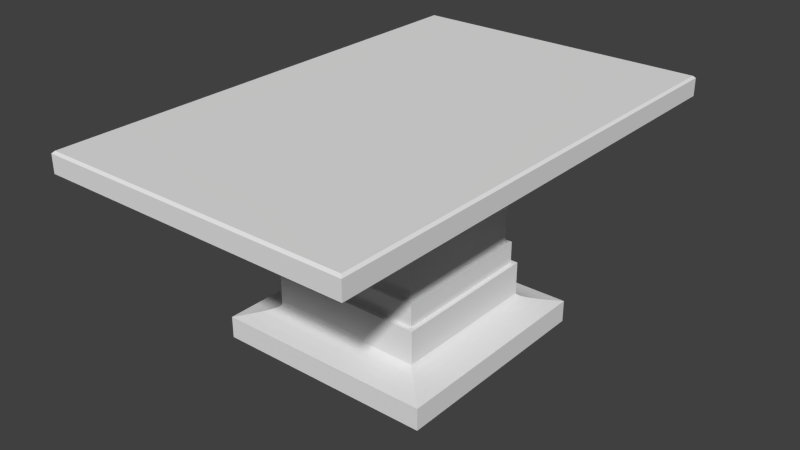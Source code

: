 # Source: beds.blend  (saved by Blender 2.70.0; exported with 4.5.12 LTS)
import bpy
from mathutils import Matrix  # noqa: F401  (used for matrix-valued properties, if any)

bpy.ops.wm.read_factory_settings(use_empty=True)
scene = bpy.context.scene
scene.name = 'Scene'

# ---- collections
col_collection_1 = bpy.data.collections.new('Collection 1'); scene.collection.children.link(col_collection_1)

# ---- world
world_world = bpy.data.worlds.new('World'); scene.world = world_world
world_world.color = (0.05088, 0.05088, 0.05088)
world_world.use_sun_shadow = False
world_world.sun_shadow_jitter_overblur = 0.0
world_world.cycles.sampling_method = 'MANUAL'
world_world.cycles.sample_map_resolution = 256

# ---- meshes
me_plane_003 = bpy.data.meshes.new('Plane.003')
me_plane_003.from_pydata([(0.5, 2.186e-08, 0.5), (0.5, 2.186e-08, -0.5), (-0.5, -2.186e-08, 0.5), (-0.5, -2.186e-08, -0.5), (0.5, 0.1, 0.5), (0.5, 0.1, -0.5), (-0.5, 0.1, 0.5), (-0.5, 0.1, -0.5), (0.45, 0.11, 0.45), (0.45, 0.11, -0.45), (-0.45, 0.11, 0.45), (-0.45, 0.11, -0.45), (0.41, 0.12, 0.41), (0.41, 0.12, -0.41), (-0.41, 0.12, 0.41), (-0.41, 0.12, -0.41), (0.38, 0.13, 0.38), (0.38, 0.13, -0.38), (-0.38, 0.13, 0.38), (-0.38, 0.13, -0.38), (0.36, 0.14, 0.36), (0.36, 0.14, -0.36), (-0.36, 0.14, 0.36), (-0.36, 0.14, -0.36), (0.35, 0.15, 0.35), (0.35, 0.15, -0.35), (-0.35, 0.15, 0.35), (-0.35, 0.15, -0.35), (0.35, 0.3, 0.35), (0.35, 0.3, -0.35), (-0.35, 0.3, 0.35), (-0.35, 0.3, -0.35), (0.33, 0.3, 0.33), (0.33, 0.3, -0.33), (-0.33, 0.3, 0.33), (-0.33, 0.3, -0.33), (0.33, 0.4, 0.33), (0.33, 0.4, -0.33), (-0.33, 0.4, 0.33), (-0.33, 0.4, -0.33), (0.31, 0.4, 0.31), (0.31, 0.4, -0.31), (-0.31, 0.4, 0.31), (-0.31, 0.4, -0.31), (0.31, 0.7, 0.31), (0.31, 0.7, -0.31), (-0.31, 0.7, 0.31), (-0.31, 0.7, -0.31), (-0.4, 0.8, 0.2), (-0.4, 0.8, -0.2), (0.2, 0.8, 0.4), (-0.2, 0.8, 0.4), (0.4, 0.8, 0.2), (-0.5, 0.84, 0.1), (-0.5, 0.84, -0.1), (-0.6, 0.85, 0.1), (-0.6, 0.85, -0.1), (-0.6, 0.9, 0.1), (-0.6, 0.9, -0.1), (-0.5, 0.9, -0.1), (-0.5, 0.9, 0.1), (-0.4, 0.9, -0.2), (-0.4, 0.9, 0.2), (0.1, 0.85, 1.0), (-0.1, 0.85, 1.0), (0.1, 0.9, 1.0), (-0.1, 0.9, 1.0), (-0.2, 0.9, 0.4), (0.4, 0.8, -0.2), (-0.2, 0.8, -0.4), (0.2, 0.8, -0.4), (0.5, 0.84, -0.1), (0.5, 0.84, 0.1), (0.6, 0.85, -0.1), (0.6, 0.85, 0.1), (0.6, 0.9, -0.1), (0.6, 0.9, 0.1), (0.5, 0.9, 0.1), (0.5, 0.9, -0.1), (0.4, 0.9, 0.2), (0.4, 0.9, -0.2), (-0.1, 0.85, -1.0), (0.1, 0.85, -1.0), (-0.1, 0.9, -1.0), (0.1, 0.9, -1.0), (-0.2, 0.9, -0.4), (0.2, 0.9, -0.4), (0.2, 0.9, 0.4), (0.1, 0.9, 1.09), (-0.1, 0.9, 1.09), (-0.69, 0.9, 0.1), (0.7, 0.91, -0.1), (0.69, 0.9, -0.1), (0.69, 0.9, 0.1), (-0.1, 0.9, -1.09), (-0.7, 0.91, 0.1), (0.69, 0.9, 1.09), (-0.1, 0.91, 1.1), (0.69, 0.9, -1.09), (0.1, 0.9, -1.09), (-0.69, 0.9, -1.09), (-0.69, 0.9, -0.1), (-0.69, 0.9, 1.09), (0.1, 0.91, 1.1), (0.7, 0.91, 0.1), (-0.1, 0.91, -1.1), (0.7, 0.91, 1.1), (0.7, 0.91, -1.1), (0.1, 0.91, -1.1), (-0.7, 0.91, -1.1), (-0.7, 0.91, -0.1), (-0.7, 0.91, 1.1), (0.7, 0.99, -0.1), (-0.7, 0.99, 0.1), (-0.1, 0.99, 1.1), (0.1, 0.99, 1.1), (0.7, 0.99, 0.1), (-0.1, 0.99, -1.1), (0.7, 0.99, 1.1), (0.7, 0.99, -1.1), (0.1, 0.99, -1.1), (-0.7, 0.99, -1.1), (-0.7, 0.99, -0.1), (-0.7, 0.99, 1.1), (0.69, 1.0, -0.1), (-0.69, 1.0, 0.1), (-0.1, 1.0, 1.09), (0.1, 1.0, 1.09), (0.69, 1.0, 0.1), (-0.1, 1.0, -1.09), (0.69, 1.0, 1.09), (0.69, 1.0, -1.09), (0.1, 1.0, -1.09), (-0.69, 1.0, -1.09), (-0.69, 1.0, -0.1), (-0.69, 1.0, 1.09)], [], [(0, 2, 3, 1), (7, 6, 10, 11), (3, 2, 6, 7), (1, 3, 7, 5), (0, 1, 5, 4), (2, 0, 4, 6), (11, 10, 14, 15), (5, 7, 11, 9), (4, 5, 9, 8), (6, 4, 8, 10), (15, 14, 18, 19), (9, 11, 15, 13), (8, 9, 13, 12), (10, 8, 12, 14), (19, 18, 22, 23), (13, 15, 19, 17), (12, 13, 17, 16), (14, 12, 16, 18), (23, 22, 26, 27), (17, 19, 23, 21), (16, 17, 21, 20), (18, 16, 20, 22), (27, 26, 30, 31), (21, 23, 27, 25), (20, 21, 25, 24), (22, 20, 24, 26), (31, 30, 34, 35), (25, 27, 31, 29), (24, 25, 29, 28), (26, 24, 28, 30), (35, 34, 38, 39), (29, 31, 35, 33), (28, 29, 33, 32), (30, 28, 32, 34), (39, 38, 42, 43), (33, 35, 39, 37), (32, 33, 37, 36), (34, 32, 36, 38), (43, 42, 46, 47), (37, 39, 43, 41), (36, 37, 41, 40), (38, 36, 40, 42), (41, 43, 47, 45), (40, 41, 45, 44), (42, 40, 44, 46), (47, 46, 48, 49), (46, 44, 50, 51), (44, 52, 50), (46, 51, 48), (49, 48, 53, 54), (54, 53, 55, 56), (56, 55, 57, 58), (54, 56, 58, 59), (53, 60, 57, 55), (49, 54, 59, 61), (48, 62, 60, 53), (51, 50, 63, 64), (64, 63, 65, 66), (51, 64, 66, 67), (51, 67, 62, 48), (72, 71, 73, 74), (74, 73, 75, 76), (72, 74, 76, 77), (71, 78, 75, 73), (68, 80, 78, 71), (70, 69, 81, 82), (82, 81, 83, 84), (69, 85, 83, 81), (70, 82, 84, 86), (70, 86, 80, 68), (44, 45, 68, 52), (45, 47, 69, 70), (45, 70, 68), (47, 49, 69), (50, 87, 65, 63), (69, 49, 61, 85), (52, 68, 71, 72), (52, 72, 77, 79), (50, 52, 79, 87), (66, 65, 88, 89), (84, 99, 98, 92, 75, 78, 80, 86), (76, 75, 92, 93), (76, 93, 96, 88, 65, 87, 79, 77), (58, 57, 90, 101), (84, 83, 94, 99), (58, 101, 100, 94, 83, 85, 61, 59), (66, 89, 102, 90, 57, 60, 62, 67), (102, 89, 97, 111), (96, 93, 104, 106), (99, 94, 105, 108), (101, 90, 95, 110), (90, 102, 111, 95), (100, 101, 110, 109), (94, 100, 109, 105), (98, 99, 108, 107), (92, 98, 107, 91), (88, 96, 106, 103), (93, 92, 91, 104), (89, 88, 103, 97), (111, 97, 114, 123), (106, 104, 116, 118), (108, 105, 117, 120), (110, 95, 113, 122), (95, 111, 123, 113), (109, 110, 122, 121), (97, 103, 115, 114), (104, 91, 112, 116), (103, 106, 118, 115), (91, 107, 119, 112), (107, 108, 120, 119), (105, 109, 121, 117), (123, 114, 126, 135), (118, 116, 128, 130), (120, 117, 129, 132), (122, 113, 125, 134), (113, 123, 135, 125), (121, 122, 134, 133), (114, 115, 127, 126), (116, 112, 124, 128), (115, 118, 130, 127), (112, 119, 131, 124), (119, 120, 132, 131), (117, 121, 133, 129), (129, 133, 134, 125, 135, 126, 127, 130, 128, 124, 131, 132)])
_uv = me_plane_003.uv_layers.new(name='UVMap')
_uv.uv.foreach_set('vector', [-0.8047, 1.41, -1.805, 1.41, -1.805, 2.41, -0.8047, 2.41, 0.1914, 0.4102, 0.1914, -0.5859, 0.2383, -0.5391, 0.2383, 0.3594, -0.3047, 0.4102, -0.3047, -0.5859, -0.4062, -0.5859, -0.4062, 0.4102, -0.3047, 1.91, -0.3047, 2.91, -0.4062, 2.91, -0.4062, 1.91, -0.3047, 1.41, -0.3047, 2.41, -0.4062, 2.41, -0.4062, 1.41, -0.3047, 0.9102, -0.3047, -0.08594, -0.4062, -0.08594, -0.4062, 0.9102, 0.2383, 2.359, 0.2383, 1.457, 0.2812, 1.5, 0.2812, 2.32, -0.8047, 0.4102, -1.805, 0.4102, -1.758, 0.3594, -0.8555, 0.3594, -0.8047, 1.41, -0.8047, 2.41, -0.8555, 2.359, -0.8555, 1.457, 0.1914, 1.41, 1.191, 1.41, 1.141, 1.457, 0.2383, 1.457, 0.2812, 2.32, 0.2812, 1.5, 0.3086, 1.527, 0.3086, 2.289, -0.8555, 2.359, -1.758, 2.359, -1.715, 2.32, -0.8945, 2.32, -0.8555, 1.457, -0.8555, 2.359, -0.8945, 2.32, -0.8945, 1.5, 0.2383, 1.457, 1.141, 1.457, 1.102, 1.5, 0.2812, 1.5, 0.3086, 2.289, 0.3086, 1.527, 0.3281, 1.547, 0.3281, 2.27, -0.8945, 2.32, -1.715, 2.32, -1.688, 2.289, -0.9258, 2.289, -0.8945, 1.5, -0.8945, 2.32, -0.9258, 2.289, -0.9258, 1.527, 0.2812, 1.5, 1.102, 1.5, 1.07, 1.527, 0.3086, 1.527, 0.3281, 2.27, 0.3281, 1.547, 0.3398, 1.559, 0.3398, 2.258, -0.9258, 2.289, -1.688, 2.289, -1.668, 2.27, -0.9453, 2.27, -0.9258, 1.527, -0.9258, 2.289, -0.9453, 2.27, -0.9453, 1.547, 0.3086, 1.527, 1.07, 1.527, 1.051, 1.547, 0.3281, 1.547, -0.457, 2.258, -0.457, 1.559, -0.6055, 1.559, -0.6055, 2.258, -0.4453, 2.047, -0.4453, 2.77, -0.457, 2.758, -0.457, 2.059, -0.9453, 1.547, -0.9453, 2.27, -0.957, 2.258, -0.957, 1.559, -0.4453, 0.7695, -0.4453, 0.04688, -0.457, 0.05859, -0.457, 0.7578, 0.3398, 2.258, 0.3398, 1.559, 0.3594, 1.578, 0.3594, 2.238, -0.457, 2.059, -0.457, 2.758, -0.6055, 2.758, -0.6055, 2.059, -0.457, 1.559, -0.457, 2.258, -0.6055, 2.258, -0.6055, 1.559, -0.457, 0.7578, -0.457, 0.05859, -0.6055, 0.05859, -0.6055, 0.7578, -0.6055, 2.238, -0.6055, 1.578, -0.707, 1.578, -0.707, 2.238, -0.957, 2.258, -1.656, 2.258, -1.637, 2.238, -0.9766, 2.238, -0.957, 1.559, -0.957, 2.258, -0.9766, 2.238, -0.9766, 1.578, 0.3398, 1.559, 1.039, 1.559, 1.02, 1.578, 0.3594, 1.578, 0.3594, 2.238, 0.3594, 1.578, 0.3789, 1.598, 0.3789, 2.219, -0.6055, 2.078, -0.6055, 2.738, -0.707, 2.738, -0.707, 2.078, -0.6055, 1.578, -0.6055, 2.238, -0.707, 2.238, -0.707, 1.578, -0.6055, 0.7383, -0.6055, 0.07812, -0.707, 0.07812, -0.707, 0.7383, -0.707, 2.219, -0.707, 1.598, -1.008, 1.598, -1.008, 2.219, -0.9766, 2.238, -1.637, 2.238, -1.617, 2.219, -0.9961, 2.219, -0.9766, 1.578, -0.9766, 2.238, -0.9961, 2.219, -0.9961, 1.598, 0.3594, 1.578, 1.02, 1.578, 1.0, 1.598, 0.3789, 1.598, -0.707, 2.098, -0.707, 2.719, -1.008, 2.719, -1.008, 2.098, -0.707, 1.598, -0.707, 2.219, -1.008, 2.219, -1.008, 1.598, -0.707, 0.7188, -0.707, 0.09766, -1.008, 0.09766, -1.008, 0.7188, -1.008, 2.219, -1.008, 1.598, -1.105, 1.707, -1.105, 2.109, -1.008, 0.7188, -1.008, 0.09766, -1.105, 0.207, -1.105, 0.6094, -1.008, 2.098, -1.105, 2.008, -1.105, 2.207, -1.008, 1.598, -1.105, 1.508, -1.105, 1.707, 0.2891, 2.109, 0.2891, 1.707, 0.1914, 1.809, 0.1914, 2.008, 0.1914, 2.008, 0.1914, 1.809, 0.08984, 1.809, 0.08984, 2.008, -1.156, 2.008, -1.156, 1.809, -1.207, 1.809, -1.207, 2.008, -1.145, 0.9102, -1.156, 1.008, -1.207, 1.008, -1.207, 0.9102, -1.145, 0.9102, -1.207, 0.9102, -1.207, 1.008, -1.156, 1.008, -1.105, 0.8086, -1.145, 0.9102, -1.207, 0.9102, -1.207, 0.8086, -1.105, 1.707, -1.207, 1.707, -1.207, 1.809, -1.145, 1.809, 0.4883, 1.508, 0.8906, 1.508, 0.7891, 0.9102, 0.5898, 0.9102, -1.156, 0.5078, -1.156, 0.3086, -1.207, 0.3086, -1.207, 0.5078, -1.105, 1.508, -1.156, 0.9102, -1.207, 0.9102, -1.207, 1.508, -1.105, 1.508, -1.207, 1.508, -1.207, 1.707, -1.105, 1.707, -0.8047, 1.809, -0.8047, 2.008, -0.707, 2.008, -0.707, 1.809, -1.156, 1.809, -1.156, 2.008, -1.207, 2.008, -1.207, 1.809, -1.145, 1.91, -1.156, 1.809, -1.207, 1.809, -1.207, 1.91, -1.145, 1.91, -1.207, 1.91, -1.207, 1.809, -1.156, 1.809, -1.105, 2.008, -1.207, 2.008, -1.207, 1.91, -1.145, 1.91, -1.105, 2.309, -1.508, 2.309, -1.406, 2.91, -1.207, 2.91, -1.156, 2.309, -1.156, 2.508, -1.207, 2.508, -1.207, 2.309, -1.105, 2.309, -1.207, 2.309, -1.207, 2.91, -1.156, 2.91, -1.105, 2.309, -1.156, 2.91, -1.207, 2.91, -1.207, 2.309, -1.105, 2.309, -1.207, 2.309, -1.207, 2.109, -1.105, 2.109, -1.008, 1.598, -1.008, 2.219, -1.105, 2.109, -1.105, 1.707, -1.008, 2.098, -1.008, 2.719, -1.105, 2.609, -1.105, 2.207, -1.008, 2.219, -1.105, 2.309, -1.105, 2.109, -1.008, 0.7188, -1.105, 0.8086, -1.105, 0.6094, -1.105, 1.508, -1.207, 1.508, -1.207, 0.9102, -1.156, 0.9102, -1.105, 0.6094, -1.105, 0.8086, -1.207, 0.8086, -1.207, 0.6094, -0.9062, 1.707, -0.9062, 2.109, -0.8047, 2.008, -0.8047, 1.809, -1.105, 2.008, -1.145, 1.91, -1.207, 1.91, -1.207, 2.008, -1.105, 1.508, -1.105, 1.707, -1.207, 1.707, -1.207, 1.508, 0.5898, 0.9102, 0.7891, 0.9102, 0.7891, 0.8203, 0.5898, 0.8203, -1.207, 0.9102, -1.207, 1.0, -0.6172, 1.0, -0.6172, 0.007812, -0.707, 0.007812, -0.8047, 0.007812, -0.9062, 0.1094, -1.105, 0.3086, -0.707, 1.809, -0.707, 2.008, -0.6172, 2.008, -0.6172, 1.809, -0.707, 1.809, -0.6172, 1.809, -0.6172, 0.8203, -1.207, 0.8203, -1.207, 0.9102, -1.105, 1.508, -0.9062, 1.707, -0.8047, 1.809, 0.08984, 2.008, 0.08984, 1.809, 0.0, 1.809, 0.0, 2.008, -1.207, 0.9102, -1.406, 0.9102, -1.406, 1.0, -1.207, 1.0, 0.08984, 2.008, 0.0, 2.008, 0.0, 3.0, 0.5898, 3.0, 0.5898, 2.91, 0.4883, 2.309, 0.2891, 2.109, 0.1914, 2.008, 0.5898, 0.9102, 0.5898, 0.8203, 0.0, 0.8203, 0.0, 1.809, 0.08984, 1.809, 0.1914, 1.809, 0.2891, 1.707, 0.4883, 1.508, -1.207, 1.098, -1.207, 0.5078, -1.215, 0.5078, -1.215, 1.109, -0.6172, 0.8203, -0.6172, 1.809, -0.6055, 1.809, -0.6055, 0.8086, -1.207, 2.309, -1.207, 2.508, -1.215, 2.508, -1.215, 2.309, -1.207, 2.008, -1.207, 1.809, -1.215, 1.809, -1.215, 2.008, -1.207, 1.809, -1.207, 0.8203, -1.215, 0.8086, -1.215, 1.809, -1.207, 1.0, -1.207, 0.007812, -1.215, 0.007812, -1.215, 1.008, -1.207, 0.5078, -1.207, 1.098, -1.215, 1.109, -1.215, 0.5078, -1.207, 1.719, -1.207, 2.309, -1.215, 2.309, -1.215, 1.707, -1.207, 2.008, -1.207, 3.0, -1.215, 3.008, -1.215, 2.008, -1.207, 0.8203, -0.6172, 0.8203, -0.6055, 0.8086, -1.207, 0.8086, -1.207, 1.809, -1.207, 2.008, -1.215, 2.008, -1.215, 1.809, 0.5898, 0.8203, 0.7891, 0.8203, 0.7891, 0.8086, 0.5898, 0.8086, -1.215, 1.109, -1.215, 0.5078, -1.297, 0.5078, -1.297, 1.109, -1.215, 0.8086, -1.215, 1.809, -1.297, 1.809, -1.297, 0.8086, -1.215, 2.309, -1.215, 2.508, -1.297, 2.508, -1.297, 2.309, -1.215, 2.008, -1.215, 1.809, -1.297, 1.809, -1.297, 2.008, -1.215, 1.809, -1.215, 0.8086, -1.297, 0.8086, -1.297, 1.809, -1.215, 1.008, -1.215, 0.007812, -1.297, 0.007812, -1.297, 1.008, -1.215, 0.5078, -1.215, 0.3086, -1.297, 0.3086, -1.297, 0.5078, -1.215, 1.809, -1.215, 2.008, -1.297, 2.008, -1.297, 1.809, -1.215, 2.309, -1.215, 1.707, -1.297, 1.707, -1.297, 2.309, -1.215, 2.008, -1.215, 3.008, -1.297, 3.008, -1.297, 2.008, -1.215, 1.707, -1.215, 2.309, -1.297, 2.309, -1.297, 1.707, -1.215, 0.5078, -1.215, 1.109, -1.297, 1.109, -1.297, 0.5078, -1.297, 1.109, -1.297, 0.5078, -1.305, 0.5078, -1.305, 1.098, -1.297, 0.8086, -1.297, 1.809, -1.305, 1.809, -1.305, 0.8203, -1.297, 2.309, -1.297, 2.508, -1.305, 2.508, -1.305, 2.309, -1.297, 2.008, -1.297, 1.809, -1.305, 1.809, -1.305, 2.008, -1.297, 1.809, -1.297, 0.8086, -1.305, 0.8203, -1.305, 1.809, -1.297, 1.008, -1.297, 0.007812, -1.305, 0.007812, -1.305, 1.0, 0.5898, 0.8086, 0.7891, 0.8086, 0.7891, 0.8203, 0.5898, 0.8203, -1.297, 1.809, -1.297, 2.008, -1.305, 2.008, -1.305, 1.809, -1.207, 0.8086, -0.6055, 0.8086, -0.6172, 0.8203, -1.207, 0.8203, -1.297, 2.008, -1.297, 3.008, -1.305, 3.0, -1.305, 2.008, -1.297, 1.707, -1.297, 2.309, -1.305, 2.309, -1.305, 1.719, -1.297, 0.5078, -1.297, 1.109, -1.305, 1.098, -1.305, 0.5078, 0.5898, 1.0, 0.0, 1.0, 0.0, 0.007812, 0.0, -0.1875, 0.0, -1.176, 0.5898, -1.176, 0.7891, -1.176, 1.379, -1.176, 1.379, -0.1875, 1.379, 0.007812, 1.379, 1.0, 0.7891, 1.0])
me_plane_003.use_remesh_preserve_volume = False
me_plane_003.use_remesh_preserve_attributes = False
me_plane_003.use_mirror_vertex_groups = False
me_plane_003.update()

# ---- objects
ob_furniture_bed_hospital = bpy.data.objects.new('furniture_bed_hospital', me_plane_003)

# ---- transforms, parenting, visibility, modifiers, constraints
ob_furniture_bed_hospital.location = (0.0, 0.0, 0.0)
ob_furniture_bed_hospital.rotation_euler = (1.571, 2.22e-16, 2.22e-16)
ob_furniture_bed_hospital.lineart.crease_threshold = 0.0

# ---- collection membership
col_collection_1.objects.link(ob_furniture_bed_hospital)

# ---- scene / render settings (as saved in the file)
scene.frame_start = 1; scene.frame_end = 250; scene.frame_set(1)
scene.render.engine = 'BLENDER_EEVEE_NEXT'
scene.render.resolution_percentage = 50
scene.render.dither_intensity = 0.0
scene.cycles.use_denoising = False
scene.cycles.samples = 10
scene.cycles.sampling_pattern = 'TABULATED_SOBOL'
scene.cycles.light_sampling_threshold = 0.0
scene.cycles.use_adaptive_sampling = False
scene.cycles.use_light_tree = False
scene.cycles.blur_glossy = 0.0
scene.cycles.volume_bounces = 1
scene.cycles.pixel_filter_type = 'GAUSSIAN'
scene.cycles.sample_clamp_indirect = 0.0
scene.view_settings.view_transform = 'Standard'
bpy.context.view_layer.update()

# ---- added for rendering (the .blend has no active camera and no usable light): camera, sun
cam_auto = bpy.data.cameras.new('AutoCamera')
cam_auto.lens = 50.0
cam_auto.sensor_width = 36.0
cam_auto.clip_end = 1000.0
ob_auto_camera = bpy.data.objects.new('AutoCamera', cam_auto)
scene.collection.objects.link(ob_auto_camera)
ob_auto_camera.location = (2.58401, -3.10082, 2.56721)
ob_auto_camera.rotation_euler = (1.09748, -7.21219e-08, 0.694738)
scene.camera = ob_auto_camera
light_auto_sun = bpy.data.lights.new('AutoSun', 'SUN')
light_auto_sun.energy = 3.0
light_auto_sun.angle = 0.0523599
ob_auto_sun = bpy.data.objects.new('AutoSun', light_auto_sun)
scene.collection.objects.link(ob_auto_sun)
ob_auto_sun.rotation_euler = (0.872665, 0.174533, 0.523599)
bpy.context.view_layer.update()
